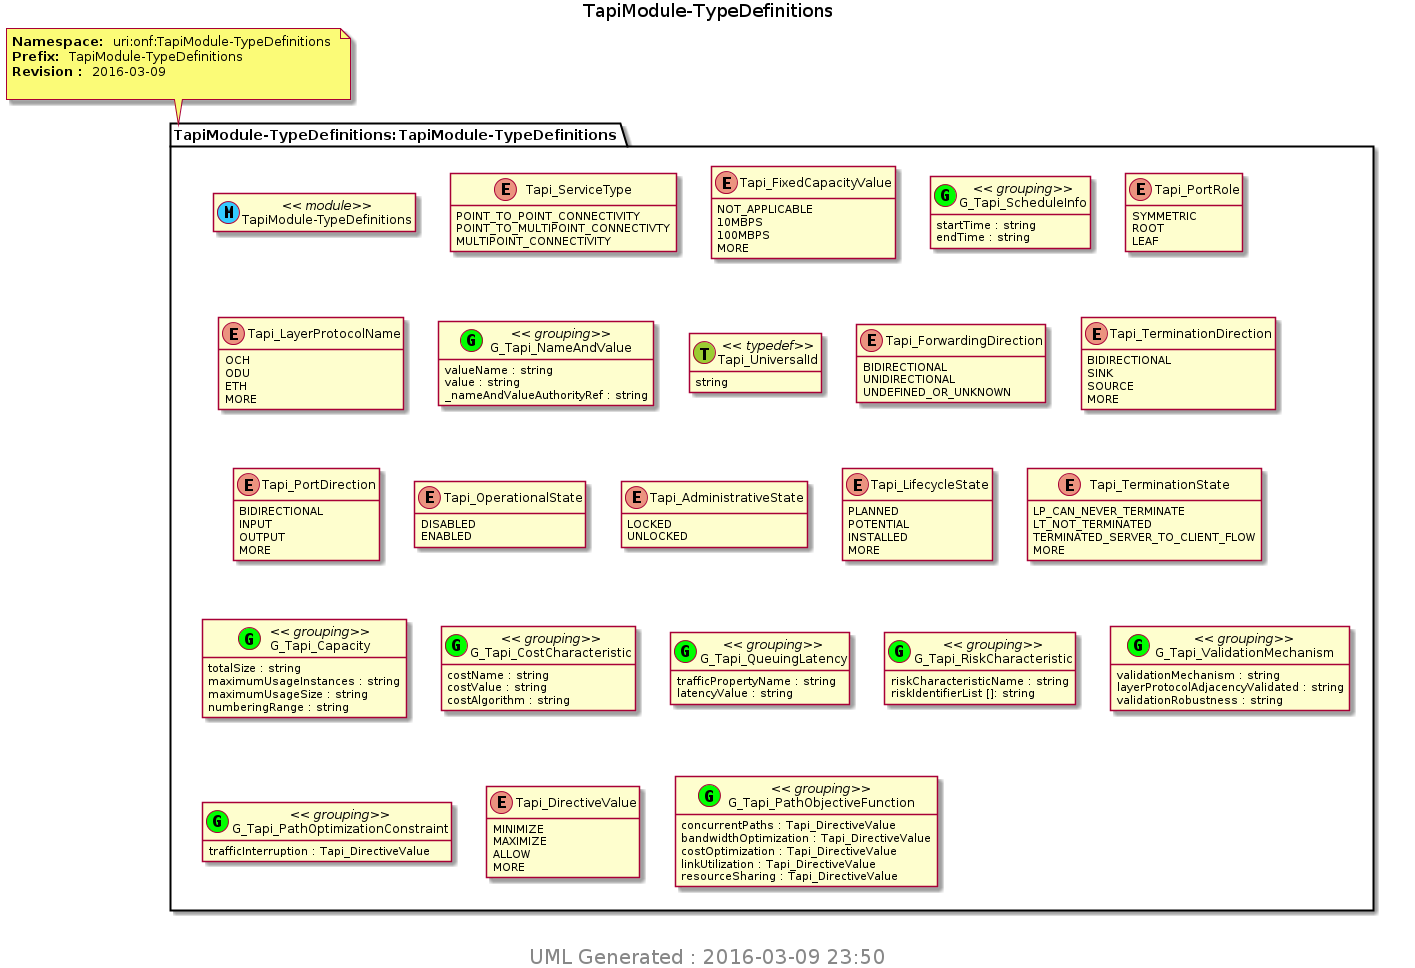

The diagram above was rendered by PlantUML. Its source (embedded in the PNG):
@startuml img/TapiModule-TypeDefinitions.png 
hide empty fields 
hide empty methods 
hide <<case>> circle
hide <<augment>> circle
hide <<choice>> circle
hide <<leafref>> stereotype
hide <<leafref>> circle
page 1x1 
Title TapiModule-TypeDefinitions 
note top of TapiModule_TypeDefinitions_TapiModule_TypeDefinitions : <b>Namespace: </b> uri:onf:TapiModule-TypeDefinitions \n<b>Prefix: </b> TapiModule-TypeDefinitions \n<b>Revision : </b> 2016-03-09 \n
package "TapiModule-TypeDefinitions:TapiModule-TypeDefinitions" as TapiModule_TypeDefinitions_TapiModule_TypeDefinitions { 
class "TapiModule-TypeDefinitions" as TapiModule_TypeDefinitions << (M, #33CCFF) module>> 
enum "Tapi_ServiceType" as TapiModule_TypeDefinitions_I_Tapi_ServiceType {
POINT_TO_POINT_CONNECTIVITY
POINT_TO_MULTIPOINT_CONNECTIVTY
MULTIPOINT_CONNECTIVITY
}
enum "Tapi_FixedCapacityValue" as TapiModule_TypeDefinitions_I_Tapi_FixedCapacityValue {
NOT_APPLICABLE
10MBPS
100MBPS
MORE
}
class "G_Tapi_ScheduleInfo" as TapiModule_TypeDefinitions_I_G_Tapi_ScheduleInfo_grouping <<(G,Lime) grouping>> 
TapiModule_TypeDefinitions_I_G_Tapi_ScheduleInfo_grouping : startTime : string  
TapiModule_TypeDefinitions_I_G_Tapi_ScheduleInfo_grouping : endTime : string  
enum "Tapi_PortRole" as TapiModule_TypeDefinitions_I_Tapi_PortRole {
SYMMETRIC
ROOT
LEAF
}
enum "Tapi_LayerProtocolName" as TapiModule_TypeDefinitions_I_Tapi_LayerProtocolName {
OCH
ODU
ETH
MORE
}
class "G_Tapi_NameAndValue" as TapiModule_TypeDefinitions_I_G_Tapi_NameAndValue_grouping <<(G,Lime) grouping>> 
TapiModule_TypeDefinitions_I_G_Tapi_NameAndValue_grouping : valueName : string  
TapiModule_TypeDefinitions_I_G_Tapi_NameAndValue_grouping : value : string  
TapiModule_TypeDefinitions_I_G_Tapi_NameAndValue_grouping : _nameAndValueAuthorityRef : string  
class "Tapi_UniversalId" as Tapi_UniversalId << (T, YellowGreen) typedef>>
Tapi_UniversalId : string
enum "Tapi_ForwardingDirection" as TapiModule_TypeDefinitions_I_Tapi_ForwardingDirection {
BIDIRECTIONAL
UNIDIRECTIONAL
UNDEFINED_OR_UNKNOWN
}
enum "Tapi_TerminationDirection" as TapiModule_TypeDefinitions_I_Tapi_TerminationDirection {
BIDIRECTIONAL
SINK
SOURCE
MORE
}
enum "Tapi_PortDirection" as TapiModule_TypeDefinitions_I_Tapi_PortDirection {
BIDIRECTIONAL
INPUT
OUTPUT
MORE
}
enum "Tapi_OperationalState" as TapiModule_TypeDefinitions_I_Tapi_OperationalState {
DISABLED
ENABLED
}
enum "Tapi_AdministrativeState" as TapiModule_TypeDefinitions_I_Tapi_AdministrativeState {
LOCKED
UNLOCKED
}
enum "Tapi_LifecycleState" as TapiModule_TypeDefinitions_I_Tapi_LifecycleState {
PLANNED
POTENTIAL
INSTALLED
MORE
}
enum "Tapi_TerminationState" as TapiModule_TypeDefinitions_I_Tapi_TerminationState {
LP_CAN_NEVER_TERMINATE
LT_NOT_TERMINATED
TERMINATED_SERVER_TO_CLIENT_FLOW
MORE
}
class "G_Tapi_Capacity" as TapiModule_TypeDefinitions_I_G_Tapi_Capacity_grouping <<(G,Lime) grouping>> 
TapiModule_TypeDefinitions_I_G_Tapi_Capacity_grouping : totalSize : string  
TapiModule_TypeDefinitions_I_G_Tapi_Capacity_grouping : maximumUsageInstances : string  
TapiModule_TypeDefinitions_I_G_Tapi_Capacity_grouping : maximumUsageSize : string  
TapiModule_TypeDefinitions_I_G_Tapi_Capacity_grouping : numberingRange : string  
class "G_Tapi_CostCharacteristic" as TapiModule_TypeDefinitions_I_G_Tapi_CostCharacteristic_grouping <<(G,Lime) grouping>> 
TapiModule_TypeDefinitions_I_G_Tapi_CostCharacteristic_grouping : costName : string  
TapiModule_TypeDefinitions_I_G_Tapi_CostCharacteristic_grouping : costValue : string  
TapiModule_TypeDefinitions_I_G_Tapi_CostCharacteristic_grouping : costAlgorithm : string  
class "G_Tapi_QueuingLatency" as TapiModule_TypeDefinitions_I_G_Tapi_QueuingLatency_grouping <<(G,Lime) grouping>> 
TapiModule_TypeDefinitions_I_G_Tapi_QueuingLatency_grouping : trafficPropertyName : string  
TapiModule_TypeDefinitions_I_G_Tapi_QueuingLatency_grouping : latencyValue : string  
class "G_Tapi_RiskCharacteristic" as TapiModule_TypeDefinitions_I_G_Tapi_RiskCharacteristic_grouping <<(G,Lime) grouping>> 
TapiModule_TypeDefinitions_I_G_Tapi_RiskCharacteristic_grouping : riskCharacteristicName : string  
TapiModule_TypeDefinitions_I_G_Tapi_RiskCharacteristic_grouping : riskIdentifierList []: string 
class "G_Tapi_ValidationMechanism" as TapiModule_TypeDefinitions_I_G_Tapi_ValidationMechanism_grouping <<(G,Lime) grouping>> 
TapiModule_TypeDefinitions_I_G_Tapi_ValidationMechanism_grouping : validationMechanism : string  
TapiModule_TypeDefinitions_I_G_Tapi_ValidationMechanism_grouping : layerProtocolAdjacencyValidated : string  
TapiModule_TypeDefinitions_I_G_Tapi_ValidationMechanism_grouping : validationRobustness : string  
class "G_Tapi_PathOptimizationConstraint" as TapiModule_TypeDefinitions_I_G_Tapi_PathOptimizationConstraint_grouping <<(G,Lime) grouping>> 
TapiModule_TypeDefinitions_I_G_Tapi_PathOptimizationConstraint_grouping : trafficInterruption : Tapi_DirectiveValue  
enum "Tapi_DirectiveValue" as TapiModule_TypeDefinitions_I_Tapi_DirectiveValue {
MINIMIZE
MAXIMIZE
ALLOW
MORE
}
class "G_Tapi_PathObjectiveFunction" as TapiModule_TypeDefinitions_I_G_Tapi_PathObjectiveFunction_grouping <<(G,Lime) grouping>> 
TapiModule_TypeDefinitions_I_G_Tapi_PathObjectiveFunction_grouping : concurrentPaths : Tapi_DirectiveValue  
TapiModule_TypeDefinitions_I_G_Tapi_PathObjectiveFunction_grouping : bandwidthOptimization : Tapi_DirectiveValue  
TapiModule_TypeDefinitions_I_G_Tapi_PathObjectiveFunction_grouping : costOptimization : Tapi_DirectiveValue  
TapiModule_TypeDefinitions_I_G_Tapi_PathObjectiveFunction_grouping : linkUtilization : Tapi_DirectiveValue  
TapiModule_TypeDefinitions_I_G_Tapi_PathObjectiveFunction_grouping : resourceSharing : Tapi_DirectiveValue  
} 

center footer
 <size:20> UML Generated : 2016-03-09 23:50 </size>
 endfooter 
@enduml